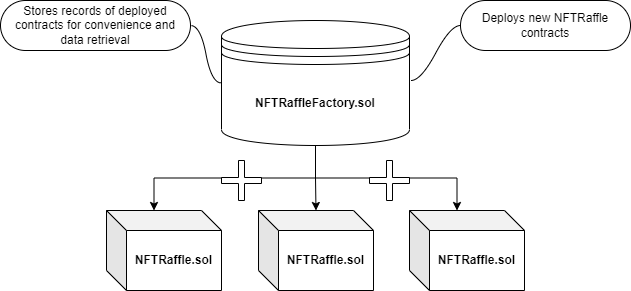

The diagram above was exported from draw.io. Its source (the exported page's mxGraphModel, read from the mxfile embedded in the PNG):
<mxGraphModel dx="1422" dy="762" grid="1" gridSize="10" guides="1" tooltips="1" connect="1" arrows="1" fold="1" page="1" pageScale="1" pageWidth="850" pageHeight="1100" math="0" shadow="0">
  <root>
    <mxCell id="0" />
    <mxCell id="1" parent="0" />
    <mxCell id="yhQdZQwnRtH1mnjr3eZW-9" value="&lt;b&gt;NFTRaffle.sol&lt;/b&gt;" style="shape=cube;whiteSpace=wrap;html=1;boundedLbl=1;backgroundOutline=1;darkOpacity=0.05;darkOpacity2=0.1;" vertex="1" parent="1">
      <mxGeometry x="368" y="390" width="115" height="80" as="geometry" />
    </mxCell>
    <mxCell id="yhQdZQwnRtH1mnjr3eZW-26" style="edgeStyle=orthogonalEdgeStyle;rounded=0;orthogonalLoop=1;jettySize=auto;html=1;entryX=0;entryY=0;entryDx=47.5;entryDy=0;entryPerimeter=0;" edge="1" parent="1" source="yhQdZQwnRtH1mnjr3eZW-16" target="yhQdZQwnRtH1mnjr3eZW-24">
      <mxGeometry relative="1" as="geometry" />
    </mxCell>
    <mxCell id="yhQdZQwnRtH1mnjr3eZW-27" style="edgeStyle=orthogonalEdgeStyle;rounded=0;orthogonalLoop=1;jettySize=auto;html=1;" edge="1" parent="1" source="yhQdZQwnRtH1mnjr3eZW-16" target="yhQdZQwnRtH1mnjr3eZW-9">
      <mxGeometry relative="1" as="geometry" />
    </mxCell>
    <mxCell id="yhQdZQwnRtH1mnjr3eZW-28" style="edgeStyle=orthogonalEdgeStyle;rounded=0;orthogonalLoop=1;jettySize=auto;html=1;entryX=0;entryY=0;entryDx=47.5;entryDy=0;entryPerimeter=0;" edge="1" parent="1" source="yhQdZQwnRtH1mnjr3eZW-16" target="yhQdZQwnRtH1mnjr3eZW-25">
      <mxGeometry relative="1" as="geometry" />
    </mxCell>
    <mxCell id="yhQdZQwnRtH1mnjr3eZW-16" value="&lt;b&gt;NFTRaffleFactory.sol&lt;/b&gt;" style="shape=datastore;whiteSpace=wrap;html=1;" vertex="1" parent="1">
      <mxGeometry x="331" y="200" width="188" height="125" as="geometry" />
    </mxCell>
    <mxCell id="yhQdZQwnRtH1mnjr3eZW-24" value="&lt;b&gt;NFTRaffle.sol&lt;/b&gt;" style="shape=cube;whiteSpace=wrap;html=1;boundedLbl=1;backgroundOutline=1;darkOpacity=0.05;darkOpacity2=0.1;" vertex="1" parent="1">
      <mxGeometry x="216" y="390" width="115" height="80" as="geometry" />
    </mxCell>
    <mxCell id="yhQdZQwnRtH1mnjr3eZW-25" value="&lt;b&gt;NFTRaffle.sol&lt;/b&gt;" style="shape=cube;whiteSpace=wrap;html=1;boundedLbl=1;backgroundOutline=1;darkOpacity=0.05;darkOpacity2=0.1;" vertex="1" parent="1">
      <mxGeometry x="519" y="390" width="115" height="80" as="geometry" />
    </mxCell>
    <mxCell id="yhQdZQwnRtH1mnjr3eZW-29" value="" style="shape=cross;whiteSpace=wrap;html=1;size=0.15;" vertex="1" parent="1">
      <mxGeometry x="331" y="340" width="40" height="40" as="geometry" />
    </mxCell>
    <mxCell id="yhQdZQwnRtH1mnjr3eZW-30" value="" style="shape=cross;whiteSpace=wrap;html=1;size=0.15;" vertex="1" parent="1">
      <mxGeometry x="479" y="340" width="40" height="40" as="geometry" />
    </mxCell>
    <mxCell id="yhQdZQwnRtH1mnjr3eZW-32" value="Deploys new NFTRaffle contracts" style="whiteSpace=wrap;html=1;rounded=1;arcSize=50;align=center;verticalAlign=middle;strokeWidth=1;autosize=1;spacing=4;treeFolding=1;treeMoving=1;newEdgeStyle={&quot;edgeStyle&quot;:&quot;entityRelationEdgeStyle&quot;,&quot;startArrow&quot;:&quot;none&quot;,&quot;endArrow&quot;:&quot;none&quot;,&quot;segment&quot;:10,&quot;curved&quot;:1};" vertex="1" parent="1">
      <mxGeometry x="570" y="180" width="170" height="50" as="geometry" />
    </mxCell>
    <mxCell id="yhQdZQwnRtH1mnjr3eZW-33" value="" style="edgeStyle=entityRelationEdgeStyle;startArrow=none;endArrow=none;segment=10;curved=1;rounded=0;" edge="1" target="yhQdZQwnRtH1mnjr3eZW-32" parent="1">
      <mxGeometry relative="1" as="geometry">
        <mxPoint x="520.5" y="260" as="sourcePoint" />
      </mxGeometry>
    </mxCell>
    <mxCell id="yhQdZQwnRtH1mnjr3eZW-34" value="Stores records of deployed contracts for convenience and data retrieval" style="whiteSpace=wrap;html=1;rounded=1;arcSize=50;align=center;verticalAlign=middle;strokeWidth=1;autosize=1;spacing=4;treeFolding=1;treeMoving=1;newEdgeStyle={&quot;edgeStyle&quot;:&quot;entityRelationEdgeStyle&quot;,&quot;startArrow&quot;:&quot;none&quot;,&quot;endArrow&quot;:&quot;none&quot;,&quot;segment&quot;:10,&quot;curved&quot;:1};" vertex="1" parent="1">
      <mxGeometry x="110" y="180" width="190" height="50" as="geometry" />
    </mxCell>
    <mxCell id="yhQdZQwnRtH1mnjr3eZW-35" value="" style="edgeStyle=entityRelationEdgeStyle;startArrow=none;endArrow=none;segment=10;curved=1;rounded=0;exitX=0;exitY=0.5;exitDx=0;exitDy=0;" edge="1" parent="1" target="yhQdZQwnRtH1mnjr3eZW-34" source="yhQdZQwnRtH1mnjr3eZW-16">
      <mxGeometry relative="1" as="geometry">
        <mxPoint x="160" y="290" as="sourcePoint" />
      </mxGeometry>
    </mxCell>
  </root>
</mxGraphModel>